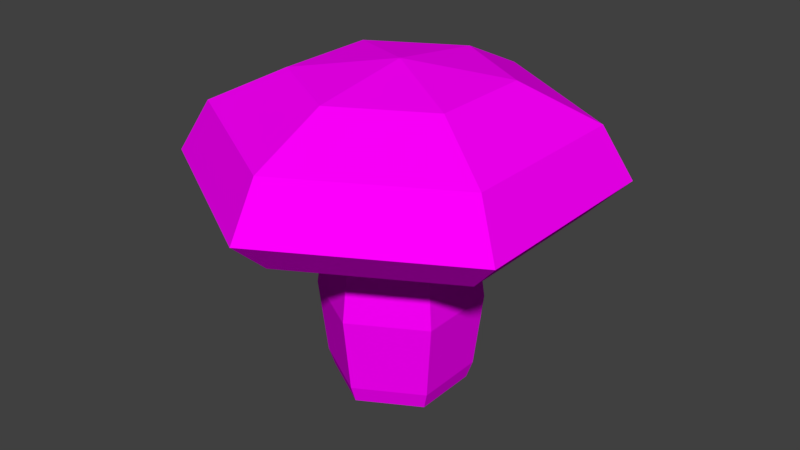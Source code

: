 # Source: Low_poly_mushroom_red.blend  (saved by Blender 2.78.0; exported with 4.5.12 LTS)
import bpy
from mathutils import Matrix  # noqa: F401  (used for matrix-valued properties, if any)

bpy.ops.wm.read_factory_settings(use_empty=True)
scene = bpy.context.scene
scene.name = 'Scene'

# ---- collections
col_collection_1 = bpy.data.collections.new('Collection 1'); scene.collection.children.link(col_collection_1)

# ---- images (referenced by path relative to the original .blend; pixels are not part of the script)
import os
ASSET_DIR = os.environ.get("B2B_ASSET_DIR", "")  # directory of the original .blend (textures are referenced by path, not embedded)
HERE = os.path.dirname(os.path.abspath(__file__))  # packed textures are extracted next to this script under _unpacked/

def load_image(name, relpath, width, height, colorspace="sRGB"):
    """Load a texture the original file referenced (path relative to the .blend, or extracted next to this script)."""
    p = next((c for c in (os.path.join(HERE, relpath), os.path.join(ASSET_DIR, relpath)) if relpath and os.path.exists(c)), "")
    if p:
        img = bpy.data.images.load(p, check_existing=True)
        img.name = name
    else:  # same state as the original file: an image datablock whose file is absent (Cycles renders it pink)
        img = bpy.data.images.new(name, width, height)
        img.source = "FILE"
        img.filepath = "//" + (relpath or name)
    img.colorspace_settings.name = colorspace
    return img
img_low_poly_texture2_png = load_image('low_poly_texture2.png', 'low_poly_texture2.png', 1024, 1024, 'sRGB')

# ---- materials (node trees are filled in below, after node groups)
mat_material = bpy.data.materials.new('Material')
mat_material.alpha_threshold = 0.0
mat_material.roughness = 0.5
mat_material.line_color = (0.0, 0.0, 0.0, 1.0)

# ---- material node trees
mat_material.use_nodes = True; mat_material.node_tree.nodes.clear()
_N = mat_material.node_tree.nodes; _L = mat_material.node_tree.links
n0 = _N.new('ShaderNodeOutputMaterial'); n0.name = 'Material Output'; n0.location = (300, 300)
n1 = _N.new('ShaderNodeBsdfDiffuse'); n1.name = 'Diffuse BSDF'; n1.location = (10, 300)
n2 = _N.new('ShaderNodeTexImage'); n2.name = 'Image Texture'; n2.location = (-180, 300)
n2.width = 140
n2.image = img_low_poly_texture2_png
_L.new(n1.outputs[0], n0.inputs[0])
_L.new(n2.outputs[0], n1.inputs[0])
n0.is_active_output = True

# ---- world
world_world = bpy.data.worlds.new('World'); scene.world = world_world
world_world.color = (0.05088, 0.05088, 0.05088)
world_world.use_sun_shadow = False
world_world.sun_shadow_jitter_overblur = 0.0
world_world.cycles.sampling_method = 'MANUAL'

# ---- meshes
me_cylinder_003 = bpy.data.meshes.new('Cylinder.003')
me_cylinder_003.from_pydata([(-1.045e-08, 0.35, 0.001172), (-9.826e-09, 0.3816, 0.09344), (0.3031, 0.175, 0.001172), (0.3305, 0.1908, 0.09344), (0.3031, -0.175, 0.001172), (0.3305, -0.1908, 0.09344), (-4.105e-08, -0.35, 0.001172), (-4.319e-08, -0.3816, 0.09344), (-0.3031, -0.175, 0.001172), (-0.3305, -0.1908, 0.09344), (-0.3031, 0.175, 0.001172), (-0.3305, 0.1908, 0.09344), (0.3707, 0.214, 0.495), (-2.134e-10, 0.4281, 0.495), (0.3707, -0.214, 0.495), (-3.764e-08, -0.4281, 0.495), (-0.3707, -0.214, 0.495), (-0.3707, 0.214, 0.495), (0.2927, 0.169, 1.165), (-9.354e-09, 0.3379, 1.165), (0.2927, -0.169, 1.165), (-3.89e-08, -0.3379, 1.165), (-0.2927, -0.169, 1.165), (-0.2927, 0.169, 1.165), (0.7761, 0.4481, 0.9974), (3.841e-08, 0.8962, 0.9974), (0.7761, -0.4481, 0.9974), (-3.993e-08, -0.8962, 0.9974), (-0.7761, -0.4481, 0.9974), (-0.7761, 0.4481, 0.9974), (0.9469, 0.5467, 1.181), (4.917e-08, 1.093, 1.181), (0.9469, -0.5467, 1.181), (-4.642e-08, -1.093, 1.181), (-0.9469, -0.5467, 1.181), (-0.9469, 0.5467, 1.181), (0.8106, 0.468, 1.45), (4.058e-08, 0.936, 1.45), (0.8106, -0.468, 1.45), (-4.124e-08, -0.936, 1.45), (-0.8106, -0.468, 1.45), (-0.8106, 0.468, 1.45), (0.464, 0.2679, 1.638), (1.876e-08, 0.5358, 1.638), (0.464, -0.2679, 1.638), (-2.808e-08, -0.5358, 1.638), (-0.464, -0.2679, 1.638), (-0.464, 0.2679, 1.638), (0.007762, 0.004481, 1.712), (-9.966e-09, 0.008963, 1.712), (0.007762, -0.004482, 1.712), (-1.075e-08, -0.008963, 1.712), (-0.007762, -0.004481, 1.712), (-0.007762, 0.004481, 1.712)], [], [(0, 1, 3, 2), (2, 3, 5, 4), (4, 5, 7, 6), (6, 7, 9, 8), (5, 3, 12, 14), (8, 9, 11, 10), (10, 11, 1, 0), (0, 2, 4, 6, 8, 10), (13, 17, 23, 19), (11, 9, 16, 17), (3, 1, 13, 12), (7, 5, 14, 15), (1, 11, 17, 13), (9, 7, 15, 16), (23, 22, 28, 29), (16, 15, 21, 22), (14, 12, 18, 20), (17, 16, 22, 23), (15, 14, 20, 21), (12, 13, 19, 18), (25, 29, 35, 31), (21, 20, 26, 27), (18, 19, 25, 24), (19, 23, 29, 25), (22, 21, 27, 28), (20, 18, 24, 26), (35, 34, 40, 41), (28, 27, 33, 34), (26, 24, 30, 32), (29, 28, 34, 35), (27, 26, 32, 33), (24, 25, 31, 30), (37, 41, 47, 43), (33, 32, 38, 39), (30, 31, 37, 36), (31, 35, 41, 37), (34, 33, 39, 40), (32, 30, 36, 38), (47, 46, 52, 53), (40, 39, 45, 46), (38, 36, 42, 44), (41, 40, 46, 47), (39, 38, 44, 45), (36, 37, 43, 42), (48, 49, 53, 52, 51, 50), (45, 44, 50, 51), (42, 43, 49, 48), (43, 47, 53, 49), (46, 45, 51, 52), (44, 42, 48, 50)])
_uv = me_cylinder_003.uv_layers.new(name='UVMap')
_uv.uv.foreach_set('vector', [0.2794, 0.4044, 0.3456, 0.4044, 0.3456, 0.4706, 0.2794, 0.4706, 0.2794, 0.4044, 0.3456, 0.4044, 0.3456, 0.4706, 0.2794, 0.4706, 0.2794, 0.4044, 0.3456, 0.4044, 0.3456, 0.4706, 0.2794, 0.4706, 0.2794, 0.4044, 0.3456, 0.4044, 0.3456, 0.4706, 0.2794, 0.4706, 0.2794, 0.4044, 0.3456, 0.4044, 0.3456, 0.4706, 0.2794, 0.4706, 0.2794, 0.4044, 0.3456, 0.4044, 0.3456, 0.4706, 0.2794, 0.4706, 0.2794, 0.4044, 0.3456, 0.4044, 0.3456, 0.4706, 0.2794, 0.4706, 0.3125, 0.4706, 0.3412, 0.4541, 0.3412, 0.4209, 0.3125, 0.4044, 0.2838, 0.4209, 0.2838, 0.4541, 0.2794, 0.4044, 0.3456, 0.4044, 0.3456, 0.4706, 0.2794, 0.4706, 0.2794, 0.4044, 0.3456, 0.4044, 0.3456, 0.4706, 0.2794, 0.4706, 0.2794, 0.4044, 0.3456, 0.4044, 0.3456, 0.4706, 0.2794, 0.4706, 0.2794, 0.4044, 0.3456, 0.4044, 0.3456, 0.4706, 0.2794, 0.4706, 0.2794, 0.4044, 0.3456, 0.4044, 0.3456, 0.4706, 0.2794, 0.4706, 0.2794, 0.4044, 0.3456, 0.4044, 0.3456, 0.4706, 0.2794, 0.4706, 0.03252, 0.9075, 0.09873, 0.9075, 0.09873, 0.9737, 0.03252, 0.9737, 0.2794, 0.4044, 0.3456, 0.4044, 0.3456, 0.4706, 0.2794, 0.4706, 0.2794, 0.4044, 0.3456, 0.4044, 0.3456, 0.4706, 0.2794, 0.4706, 0.2794, 0.4044, 0.3456, 0.4044, 0.3456, 0.4706, 0.2794, 0.4706, 0.2794, 0.4044, 0.3456, 0.4044, 0.3456, 0.4706, 0.2794, 0.4706, 0.2794, 0.4044, 0.3456, 0.4044, 0.3456, 0.4706, 0.2794, 0.4706, 0.03252, 0.9075, 0.09873, 0.9075, 0.09873, 0.9737, 0.03252, 0.9737, 0.03252, 0.9075, 0.09873, 0.9075, 0.09873, 0.9737, 0.03252, 0.9737, 0.03252, 0.9075, 0.09873, 0.9075, 0.09873, 0.9737, 0.03252, 0.9737, 0.03252, 0.9075, 0.09873, 0.9075, 0.09873, 0.9737, 0.03252, 0.9737, 0.03252, 0.9075, 0.09873, 0.9075, 0.09873, 0.9737, 0.03252, 0.9737, 0.03252, 0.9075, 0.09873, 0.9075, 0.09873, 0.9737, 0.03252, 0.9737, 0.03252, 0.9075, 0.09873, 0.9075, 0.09873, 0.9737, 0.03252, 0.9737, 0.03252, 0.9075, 0.09873, 0.9075, 0.09873, 0.9737, 0.03252, 0.9737, 0.03252, 0.9075, 0.09873, 0.9075, 0.09873, 0.9737, 0.03252, 0.9737, 0.03252, 0.9075, 0.09873, 0.9075, 0.09873, 0.9737, 0.03252, 0.9737, 0.03252, 0.9075, 0.09873, 0.9075, 0.09873, 0.9737, 0.03252, 0.9737, 0.03252, 0.9075, 0.09873, 0.9075, 0.09873, 0.9737, 0.03252, 0.9737, 0.03252, 0.9075, 0.09873, 0.9075, 0.09873, 0.9737, 0.03252, 0.9737, 0.03252, 0.9075, 0.09873, 0.9075, 0.09873, 0.9737, 0.03252, 0.9737, 0.03252, 0.9075, 0.09873, 0.9075, 0.09873, 0.9737, 0.03252, 0.9737, 0.03252, 0.9075, 0.09873, 0.9075, 0.09873, 0.9737, 0.03252, 0.9737, 0.03252, 0.9075, 0.09873, 0.9075, 0.09873, 0.9737, 0.03252, 0.9737, 0.03252, 0.9075, 0.09873, 0.9075, 0.09873, 0.9737, 0.03252, 0.9737, 0.03252, 0.9075, 0.09873, 0.9075, 0.09873, 0.9737, 0.03252, 0.9737, 0.03252, 0.9075, 0.09873, 0.9075, 0.09873, 0.9737, 0.03252, 0.9737, 0.03252, 0.9075, 0.09873, 0.9075, 0.09873, 0.9737, 0.03252, 0.9737, 0.03252, 0.9075, 0.09873, 0.9075, 0.09873, 0.9737, 0.03252, 0.9737, 0.03252, 0.9075, 0.09873, 0.9075, 0.09873, 0.9737, 0.03252, 0.9737, 0.03252, 0.9075, 0.09873, 0.9075, 0.09873, 0.9737, 0.03252, 0.9737, 0.06562, 0.9737, 0.09429, 0.9572, 0.09429, 0.9241, 0.06562, 0.9075, 0.03696, 0.9241, 0.03696, 0.9572, 0.03252, 0.9075, 0.09873, 0.9075, 0.09873, 0.9737, 0.03252, 0.9737, 0.03252, 0.9075, 0.09873, 0.9075, 0.09873, 0.9737, 0.03252, 0.9737, 0.03252, 0.9106, 0.09873, 0.9106, 0.09873, 0.9769, 0.03252, 0.9769, 0.03252, 0.9106, 0.09873, 0.9106, 0.09873, 0.9769, 0.03252, 0.9769, 0.03252, 0.9106, 0.09873, 0.9106, 0.09873, 0.9769, 0.03252, 0.9769])
me_cylinder_003.materials.append(mat_material)
me_cylinder_003.use_remesh_preserve_volume = False
me_cylinder_003.use_remesh_preserve_attributes = False
me_cylinder_003.use_mirror_vertex_groups = False
me_cylinder_003.update()

# ---- objects
ob_mushroom = bpy.data.objects.new('Mushroom', me_cylinder_003)

# ---- transforms, parenting, visibility, modifiers, constraints
ob_mushroom.location = (0.0, 0.0, 0.0)
ob_mushroom.lineart.crease_threshold = 0.0

# ---- collection membership
col_collection_1.objects.link(ob_mushroom)

# ---- scene / render settings (as saved in the file)
scene.frame_start = 1; scene.frame_end = 250; scene.frame_set(1)
scene.render.engine = 'CYCLES'
scene.render.resolution_percentage = 50
scene.render.dither_intensity = 0.0
scene.cycles.use_denoising = False
scene.cycles.samples = 128
scene.cycles.sampling_pattern = 'TABULATED_SOBOL'
scene.cycles.light_sampling_threshold = 0.0
scene.cycles.use_adaptive_sampling = False
scene.cycles.use_light_tree = False
scene.cycles.blur_glossy = 0.0
scene.cycles.sample_clamp_indirect = 0.0
scene.view_settings.view_transform = 'Standard'
bpy.context.view_layer.update()

# ---- added for rendering (the .blend has no active camera and no usable light): camera, sun
cam_auto = bpy.data.cameras.new('AutoCamera')
cam_auto.lens = 50.0
cam_auto.sensor_width = 36.0
cam_auto.clip_end = 1000.0
ob_auto_camera = bpy.data.objects.new('AutoCamera', cam_auto)
scene.collection.objects.link(ob_auto_camera)
ob_auto_camera.location = (3.10945, -3.73134, 3.34396)
ob_auto_camera.rotation_euler = (1.09748, -7.21219e-08, 0.694738)
scene.camera = ob_auto_camera
light_auto_sun = bpy.data.lights.new('AutoSun', 'SUN')
light_auto_sun.energy = 3.0
light_auto_sun.angle = 0.0523599
ob_auto_sun = bpy.data.objects.new('AutoSun', light_auto_sun)
scene.collection.objects.link(ob_auto_sun)
ob_auto_sun.rotation_euler = (0.872665, 0.174533, 0.523599)
bpy.context.view_layer.update()
